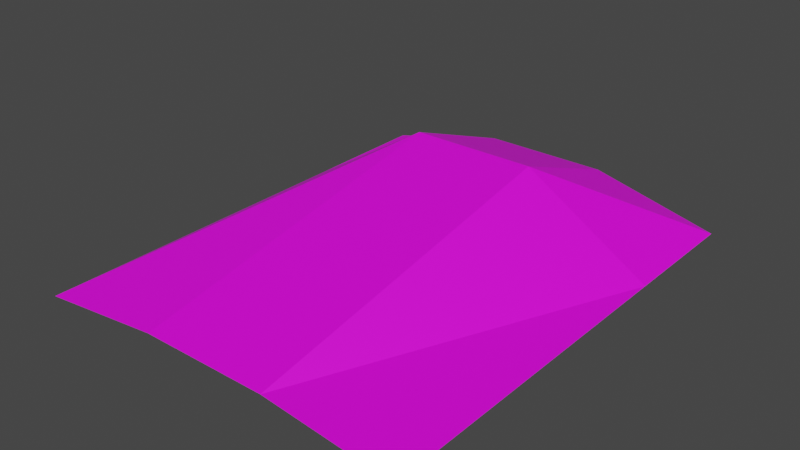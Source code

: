 # Source: Beetle.blend  (saved by Blender 3.5.10; exported with 4.5.12 LTS)
import bpy
from mathutils import Matrix  # noqa: F401  (used for matrix-valued properties, if any)

bpy.ops.wm.read_factory_settings(use_empty=True)
scene = bpy.context.scene
scene.name = 'Scene'

# ---- collections
col_collection = bpy.data.collections.new('Collection'); scene.collection.children.link(col_collection)

# ---- images (referenced by path relative to the original .blend; pixels are not part of the script)
import os
ASSET_DIR = os.environ.get("B2B_ASSET_DIR", "")  # directory of the original .blend (textures are referenced by path, not embedded)
HERE = os.path.dirname(os.path.abspath(__file__))  # packed textures are extracted next to this script under _unpacked/

def load_image(name, relpath, width, height, colorspace="sRGB"):
    """Load a texture the original file referenced (path relative to the .blend, or extracted next to this script)."""
    p = next((c for c in (os.path.join(HERE, relpath), os.path.join(ASSET_DIR, relpath)) if relpath and os.path.exists(c)), "")
    if p:
        img = bpy.data.images.load(p, check_existing=True)
        img.name = name
    else:  # same state as the original file: an image datablock whose file is absent (Cycles renders it pink)
        img = bpy.data.images.new(name, width, height)
        img.source = "FILE"
        img.filepath = "//" + (relpath or name)
    img.colorspace_settings.name = colorspace
    return img
img_beetle_png = load_image('Beetle.png', 'Beetle.png', 1024, 1024, 'sRGB')

# ---- materials (node trees are filled in below, after node groups)
mat_material = bpy.data.materials.new('Material')
mat_material.use_transparent_shadow = False

# ---- material node trees
mat_material.use_nodes = True; mat_material.node_tree.nodes.clear()
_N = mat_material.node_tree.nodes; _L = mat_material.node_tree.links
n0 = _N.new('ShaderNodeBsdfPrincipled'); n0.name = 'Principled BSDF'; n0.location = (10, 300)
n0.distribution = 'GGX'
n0.subsurface_method = 'RANDOM_WALK_SKIN'
n0.inputs[3].default_value = 1.45
n0.inputs[27].default_value = (0.0, 0.0, 0.0, 1.0)
n0.inputs[28].default_value = 1.0
n1 = _N.new('ShaderNodeOutputMaterial'); n1.name = 'Material Output'; n1.location = (300, 300)
n2 = _N.new('ShaderNodeTexImage'); n2.name = 'Image Texture'; n2.location = (-280, 280)
n2.image = img_beetle_png
_L.new(n0.outputs[0], n1.inputs[0])
_L.new(n2.outputs[0], n0.inputs[0])
n1.is_active_output = True

# ---- world
world_world = bpy.data.worlds.new('World'); scene.world = world_world
world_world.use_nodes = True; world_world.node_tree.nodes.clear()
_N = world_world.node_tree.nodes; _L = world_world.node_tree.links
n0 = _N.new('ShaderNodeOutputWorld'); n0.name = 'World Output'; n0.location = (300, 300)
n1 = _N.new('ShaderNodeBackground'); n1.name = 'Background'; n1.location = (10, 300)
n1.inputs[0].default_value = (0.05088, 0.05088, 0.05088, 1.0)
_L.new(n1.outputs[0], n0.inputs[0])
n0.is_active_output = True
world_world.color = (0.05088, 0.05088, 0.05088)
world_world.use_sun_shadow = False
world_world.sun_shadow_jitter_overblur = 0.0

# ---- meshes
me_plane = bpy.data.meshes.new('Plane')
me_plane.from_pydata([(-1.0, -1.0, 0.0), (1.0, -1.0, 0.0), (-1.0, 1.0, 0.0), (1.0, 1.0, 0.0), (-0.3333, -1.0, 0.04528), (0.3333, -1.0, 0.04528), (0.3333, 1.0, 0.09538), (-0.3333, 1.0, 0.09538), (-1.0, 0.4511, 0.0), (1.0, 0.4511, 0.0), (-0.3333, 0.4511, 0.2456), (0.3333, 0.4511, 0.2456)], [], [(11, 9, 3, 6), (8, 10, 7, 2), (10, 11, 6, 7), (4, 5, 11, 10), (0, 4, 10, 8), (5, 1, 9, 11)])
_uv = me_plane.uv_layers.new(name='UVMap')
_uv.uv.foreach_set('vector', [0.6667, 0.7255, 1.0, 0.7255, 1.0, 1.0, 0.6667, 1.0, 0.0, 0.7255, 0.3333, 0.7255, 0.3333, 1.0, 0.0, 1.0, 0.3333, 0.7255, 0.6667, 0.7255, 0.6667, 1.0, 0.3333, 1.0, 0.3333, 0.0, 0.6667, 0.0, 0.6667, 0.7255, 0.3333, 0.7255, 0.0, 0.0, 0.3333, 0.0, 0.3333, 0.7255, 0.0, 0.7255, 0.6667, 0.0, 1.0, 0.0, 1.0, 0.7255, 0.6667, 0.7255])
me_plane.materials.append(mat_material)
me_plane.update()

# ---- objects
ob_plane = bpy.data.objects.new('Plane', me_plane)

# ---- transforms, parenting, visibility, modifiers, constraints
ob_plane.location = (0.0, 0.0, 0.0)
ob_plane.scale = (0.6005, 0.7375, 1.0)

# ---- collection membership
col_collection.objects.link(ob_plane)

# ---- scene / render settings (as saved in the file)
scene.frame_start = 1; scene.frame_end = 250; scene.frame_set(1)
scene.render.engine = 'BLENDER_EEVEE_NEXT'
scene.cycles.sampling_pattern = 'TABULATED_SOBOL'
scene.view_settings.view_transform = 'Filmic'
bpy.context.view_layer.update()

# ---- added for rendering (the .blend has no active camera and no usable light): camera, sun
cam_auto = bpy.data.cameras.new('AutoCamera')
cam_auto.lens = 50.0
cam_auto.sensor_width = 36.0
cam_auto.clip_end = 1000.0
ob_auto_camera = bpy.data.objects.new('AutoCamera', cam_auto)
scene.collection.objects.link(ob_auto_camera)
ob_auto_camera.location = (1.77448, -2.12938, 1.54241)
ob_auto_camera.rotation_euler = (1.09748, -7.21219e-08, 0.694738)
scene.camera = ob_auto_camera
light_auto_sun = bpy.data.lights.new('AutoSun', 'SUN')
light_auto_sun.energy = 3.0
light_auto_sun.angle = 0.0523599
ob_auto_sun = bpy.data.objects.new('AutoSun', light_auto_sun)
scene.collection.objects.link(ob_auto_sun)
ob_auto_sun.rotation_euler = (0.872665, 0.174533, 0.523599)
bpy.context.view_layer.update()
